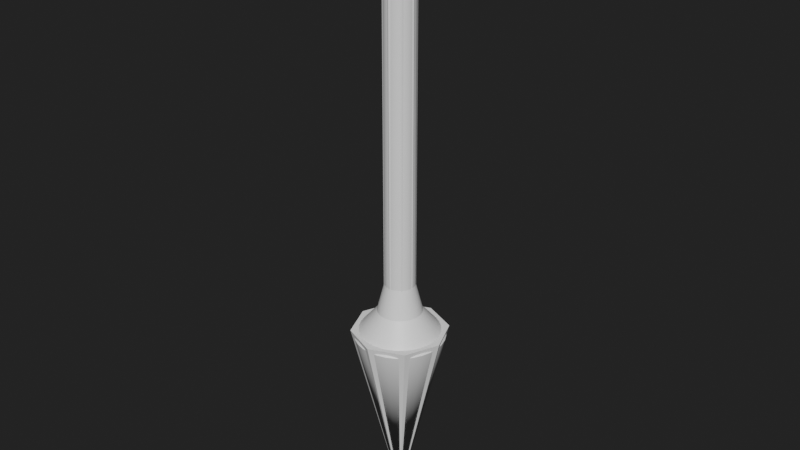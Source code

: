 # Source: Arrow_Thin.blend  (saved by Blender 2.90.8; exported with 4.5.12 LTS)
import bpy
from mathutils import Matrix  # noqa: F401  (used for matrix-valued properties, if any)

bpy.ops.wm.read_factory_settings(use_empty=True)
scene = bpy.context.scene
scene.name = 'Scene'

# ---- collections
col_collection = bpy.data.collections.new('Collection'); scene.collection.children.link(col_collection)

# ---- materials (node trees are filled in below, after node groups)
mat_material = bpy.data.materials.new('Material')

# ---- node groups
ng_auto_smooth = bpy.data.node_groups.new('Auto Smooth', 'GeometryNodeTree')
_s = ng_auto_smooth.interface.new_socket(name='Geometry', in_out='OUTPUT', socket_type='NodeSocketGeometry')
_s = ng_auto_smooth.interface.new_socket(name='Geometry', in_out='INPUT', socket_type='NodeSocketGeometry')
_s = ng_auto_smooth.interface.new_socket(name='Angle', in_out='INPUT', socket_type='NodeSocketFloat')
_s.subtype = 'ANGLE'
_s.min_value = 0.0
_s.max_value = 3.142
ng_auto_smooth.is_modifier = True
_N = ng_auto_smooth.nodes; _L = ng_auto_smooth.links
n0 = _N.new('NodeGroupOutput'); n0.name = 'Group Output'; n0.location = (480, -100)
n1 = _N.new('NodeGroupInput'); n1.name = 'Group Input'; n1.location = (-420, -300)
n2 = _N.new('NodeGroupInput'); n2.name = 'Group Input.001'; n2.location = (-60, -100)
n3 = _N.new('GeometryNodeSetShadeSmooth'); n3.name = 'Set Shade Smooth'; n3.location = (120, -100)
n3.domain = 'EDGE'
n4 = _N.new('GeometryNodeSetShadeSmooth'); n4.name = 'Set Shade Smooth.001'; n4.location = (300, -100)
n5 = _N.new('GeometryNodeInputMeshEdgeAngle'); n5.name = 'Edge Angle'; n5.location = (-420, -220)
n6 = _N.new('GeometryNodeInputEdgeSmooth'); n6.name = 'Is Edge Smooth'; n6.location = (-60, -160)
n7 = _N.new('GeometryNodeInputShadeSmooth'); n7.name = 'Is Face Smooth'; n7.location = (-240, -340)
n8 = _N.new('FunctionNodeBooleanMath'); n8.name = 'Boolean Math'; n8.location = (-60, -220)
n9 = _N.new('FunctionNodeCompare'); n9.name = 'Compare'; n9.location = (-240, -180)
n9.operation = 'LESS_EQUAL'
_L.new(n5.outputs[0], n9.inputs[0])
_L.new(n4.outputs[0], n0.inputs[0])
_L.new(n1.outputs[1], n9.inputs[1])
_L.new(n9.outputs[0], n8.inputs[0])
_L.new(n7.outputs[0], n8.inputs[1])
_L.new(n2.outputs[0], n3.inputs[0])
_L.new(n6.outputs[0], n3.inputs[1])
_L.new(n3.outputs[0], n4.inputs[0])
_L.new(n8.outputs[0], n3.inputs[2])
n0.is_active_output = True

# ---- material node trees
mat_material.use_nodes = True; mat_material.node_tree.nodes.clear()
_N = mat_material.node_tree.nodes; _L = mat_material.node_tree.links
n0 = _N.new('ShaderNodeBsdfPrincipled'); n0.name = 'Principled BSDF'; n0.location = (10, 300)
n0.distribution = 'GGX'
n0.subsurface_method = 'BURLEY'
n0.inputs[3].default_value = 1.45
n0.inputs[27].default_value = (0.0, 0.0, 0.0, 1.0)
n0.inputs[28].default_value = 1.0
n1 = _N.new('ShaderNodeOutputMaterial'); n1.name = 'Material Output'; n1.location = (300, 300)
_L.new(n0.outputs[0], n1.inputs[0])
n1.is_active_output = True

# ---- world
world_world = bpy.data.worlds.new('World'); scene.world = world_world
world_world.use_nodes = True; world_world.node_tree.nodes.clear()
_N = world_world.node_tree.nodes; _L = world_world.node_tree.links
n0 = _N.new('ShaderNodeOutputWorld'); n0.name = 'World Output'; n0.location = (300, 300)
n1 = _N.new('ShaderNodeBackground'); n1.name = 'Background'; n1.location = (10, 300)
n1.inputs[0].default_value = (0.01599, 0.01599, 0.01599, 1.0)
_L.new(n1.outputs[0], n0.inputs[0])
n0.is_active_output = True
world_world.color = (0.05088, 0.05088, 0.05088)
world_world.use_sun_shadow = False
world_world.sun_shadow_jitter_overblur = 0.0

# ---- meshes
me_cylinder = bpy.data.meshes.new('Cylinder')
me_cylinder.from_pydata([(5.937e-07, 1.425e-06, 0.0), (-1.917e-06, 3.004, 8.826), (0.586, 2.946, 8.826), (1.149, 2.775, 8.826), (1.669, 2.498, 8.826), (2.124, 2.124, 8.826), (2.498, 1.669, 8.826), (2.775, 1.149, 8.826), (2.946, 0.586, 8.826), (3.004, -4.831e-07, 8.826), (2.946, -0.586, 8.826), (2.775, -1.149, 8.826), (2.498, -1.669, 8.826), (2.124, -2.124, 8.826), (1.669, -2.498, 8.826), (1.149, -2.775, 8.826), (0.586, -2.946, 8.826), (-1.241e-06, -3.004, 8.826), (-0.586, -2.946, 8.826), (-1.149, -2.775, 8.826), (-1.669, -2.498, 8.826), (-2.124, -2.124, 8.826), (-2.498, -1.669, 8.826), (-2.775, -1.149, 8.826), (-2.946, -0.586, 8.826), (-3.004, 2.784e-06, 8.826), (-2.946, 0.586, 8.826), (-2.775, 1.149, 8.826), (-2.498, 1.669, 8.826), (-2.124, 2.124, 8.826), (-1.669, 2.498, 8.826), (-1.149, 2.775, 8.826), (-0.586, 2.946, 8.826), (1.189, 5.976, 7.738), (-2.572e-07, 6.093, 7.738), (2.332, 5.63, 7.738), (3.385, 5.067, 7.738), (4.309, 4.309, 7.738), (5.067, 3.385, 7.738), (5.63, 2.332, 7.738), (5.976, 1.189, 7.738), (6.093, 1.258e-07, 7.738), (5.976, -1.189, 7.738), (5.63, -2.332, 7.738), (5.067, -3.385, 7.738), (4.309, -4.309, 7.738), (3.385, -5.067, 7.738), (2.332, -5.63, 7.738), (1.189, -5.976, 7.738), (-2.243e-06, -6.093, 7.738), (-1.189, -5.976, 7.738), (-2.332, -5.63, 7.738), (-3.385, -5.067, 7.738), (-4.309, -4.309, 7.738), (-5.067, -3.385, 7.738), (-5.63, -2.332, 7.738), (-5.976, -1.189, 7.738), (-6.093, 5.55e-06, 7.738), (-5.976, 1.189, 7.738), (-5.63, 2.332, 7.738), (-5.067, 3.385, 7.738), (-4.309, 4.309, 7.738), (-3.385, 5.067, 7.738), (-2.332, 5.63, 7.738), (-1.189, 5.976, 7.738), (0.3873, 1.947, 25.0), (-1.151e-06, 1.985, 25.0), (0.7598, 1.834, 25.0), (1.103, 1.651, 25.0), (1.404, 1.404, 25.0), (1.651, 1.103, 25.0), (1.834, 0.7598, 25.0), (1.947, 0.3873, 25.0), (1.985, -8.517e-08, 25.0), (1.947, -0.3873, 25.0), (1.834, -0.7598, 25.0), (1.651, -1.103, 25.0), (1.404, -1.404, 25.0), (1.103, -1.651, 25.0), (0.7598, -1.834, 25.0), (0.3873, -1.947, 25.0), (-7.039e-07, -1.985, 25.0), (-0.3873, -1.947, 25.0), (-0.7598, -1.834, 25.0), (-1.103, -1.651, 25.0), (-1.404, -1.404, 25.0), (-1.651, -1.103, 25.0), (-1.834, -0.7598, 25.0), (-1.947, -0.3873, 25.0), (-1.985, 2.075e-06, 25.0), (-1.947, 0.3874, 25.0), (-1.834, 0.7598, 25.0), (-1.651, 1.103, 25.0), (-1.404, 1.404, 25.0), (-1.103, 1.651, 25.0), (-0.7598, 1.834, 25.0), (-0.3873, 1.947, 25.0), (1.437, -1.437, 10.0), (1.129, -1.689, 10.0), (-1.877, 0.7775, 10.0), (-1.689, 1.129, 10.0), (0.7775, -1.877, 10.0), (-1.187e-06, 2.032, 10.0), (0.3964, 1.993, 10.0), (-1.437, 1.437, 10.0), (0.3964, -1.993, 10.0), (0.7775, 1.877, 10.0), (-1.129, 1.689, 10.0), (-7.29e-07, -2.032, 10.0), (1.129, 1.689, 10.0), (-0.7775, 1.877, 10.0), (-0.3964, -1.993, 10.0), (1.437, 1.437, 10.0), (-0.3964, 1.993, 10.0), (-0.7775, -1.877, 10.0), (1.689, 1.129, 10.0), (-1.129, -1.689, 10.0), (1.877, 0.7775, 10.0), (-1.437, -1.437, 10.0), (1.993, 0.3964, 10.0), (-1.689, -1.129, 10.0), (2.032, -1.036e-07, 10.0), (-1.877, -0.7775, 10.0), (1.993, -0.3964, 10.0), (-1.993, -0.3964, 10.0), (1.877, -0.7775, 10.0), (-2.032, 2.106e-06, 10.0), (1.689, -1.129, 10.0), (-1.993, 0.3964, 10.0)], [], [(0, 34, 33), (0, 33, 35), (0, 35, 36), (0, 36, 37), (0, 37, 38), (0, 38, 39), (0, 39, 40), (0, 40, 41), (0, 41, 42), (0, 42, 43), (0, 43, 44), (0, 44, 45), (0, 45, 46), (0, 46, 47), (0, 47, 48), (0, 48, 49), (0, 49, 50), (0, 50, 51), (0, 51, 52), (0, 52, 53), (0, 53, 54), (0, 54, 55), (0, 55, 56), (0, 56, 57), (0, 57, 58), (0, 58, 59), (0, 59, 60), (0, 60, 61), (0, 61, 62), (0, 62, 63), (98, 97, 77, 78), (0, 63, 64), (0, 64, 34), (1, 2, 33, 34), (2, 3, 35, 33), (3, 4, 36, 35), (4, 5, 37, 36), (5, 6, 38, 37), (6, 7, 39, 38), (7, 8, 40, 39), (8, 9, 41, 40), (9, 10, 42, 41), (10, 11, 43, 42), (11, 12, 44, 43), (12, 13, 45, 44), (13, 14, 46, 45), (14, 15, 47, 46), (15, 16, 48, 47), (16, 17, 49, 48), (17, 18, 50, 49), (18, 19, 51, 50), (19, 20, 52, 51), (20, 21, 53, 52), (21, 22, 54, 53), (22, 23, 55, 54), (23, 24, 56, 55), (24, 25, 57, 56), (25, 26, 58, 57), (26, 27, 59, 58), (27, 28, 60, 59), (28, 29, 61, 60), (29, 30, 62, 61), (30, 31, 63, 62), (31, 32, 64, 63), (32, 1, 34, 64), (65, 66, 96, 95, 94, 93, 92, 91, 90, 89, 88, 87, 86, 85, 84, 83, 82, 81, 80, 79, 78, 77, 76, 75, 74, 73, 72, 71, 70, 69, 68, 67), (100, 99, 91, 92), (101, 98, 78, 79), (103, 102, 66, 65), (104, 100, 92, 93), (105, 101, 79, 80), (106, 103, 65, 67), (107, 104, 93, 94), (108, 105, 80, 81), (109, 106, 67, 68), (110, 107, 94, 95), (111, 108, 81, 82), (112, 109, 68, 69), (113, 110, 95, 96), (114, 111, 82, 83), (115, 112, 69, 70), (102, 113, 96, 66), (116, 114, 83, 84), (117, 115, 70, 71), (118, 116, 84, 85), (119, 117, 71, 72), (120, 118, 85, 86), (121, 119, 72, 73), (122, 120, 86, 87), (123, 121, 73, 74), (124, 122, 87, 88), (125, 123, 74, 75), (126, 124, 88, 89), (127, 125, 75, 76), (128, 126, 89, 90), (97, 127, 76, 77), (99, 128, 90, 91), (27, 26, 128, 99), (13, 12, 127, 97), (26, 25, 126, 128), (12, 11, 125, 127), (25, 24, 124, 126), (11, 10, 123, 125), (24, 23, 122, 124), (10, 9, 121, 123), (23, 22, 120, 122), (9, 8, 119, 121), (22, 21, 118, 120), (8, 7, 117, 119), (21, 20, 116, 118), (7, 6, 115, 117), (20, 19, 114, 116), (1, 32, 113, 102), (6, 5, 112, 115), (19, 18, 111, 114), (32, 31, 110, 113), (5, 4, 109, 112), (18, 17, 108, 111), (31, 30, 107, 110), (4, 3, 106, 109), (17, 16, 105, 108), (30, 29, 104, 107), (3, 2, 103, 106), (16, 15, 101, 105), (29, 28, 100, 104), (2, 1, 102, 103), (15, 14, 98, 101), (28, 27, 99, 100), (14, 13, 97, 98)])
me_cylinder.polygons.foreach_set('use_smooth', [True] * 129)
_uv = me_cylinder.uv_layers.new(name='UVMap')
_uv.uv.foreach_set('vector', [0.4997, 0.004338, 0.7174, 0.9948, 0.6862, 0.9948, 0.4997, 0.004338, 0.6862, 0.9948, 0.6549, 0.9948, 0.4997, 0.004338, 0.6549, 0.9948, 0.6237, 0.9948, 0.4997, 0.004338, 0.6237, 0.9948, 0.5924, 0.9948, 0.4997, 0.004338, 0.5924, 0.9948, 0.5612, 0.9948, 0.4997, 0.004338, 0.5612, 0.9948, 0.5299, 0.9948, 0.4997, 0.004338, 0.5299, 0.9948, 0.4987, 0.9948, 0.4997, 0.004338, 0.4987, 0.9948, 0.4674, 0.9948, 0.4997, 0.004338, 0.4674, 0.9948, 0.4362, 0.9948, 0.4997, 0.004338, 0.4362, 0.9948, 0.4049, 0.9948, 0.4997, 0.004338, 0.4049, 0.9948, 0.3737, 0.9948, 0.4997, 0.004338, 0.3737, 0.9948, 0.3424, 0.9948, 0.4997, 0.004338, 0.3424, 0.9948, 0.3112, 0.9948, 0.4997, 0.004338, 0.3112, 0.9948, 0.2799, 0.9948, 0.4997, 0.004338, 0.2799, 0.9948, 0.2487, 0.9948, 0.4997, 0.004338, 0.2487, 0.9948, 0.2174, 0.9948, 0.4997, 0.004338, 0.2174, 0.9948, 0.1862, 0.9948, 0.4997, 0.004338, 0.1862, 0.9948, 0.1549, 0.9948, 0.4997, 0.004338, 0.1549, 0.9948, 0.1237, 0.9948, 0.4997, 0.004338, 0.1237, 0.9948, 0.09245, 0.9948, 0.4997, 0.004338, 0.09245, 0.9948, 0.0612, 0.9948, 0.4997, 0.004338, 0.0612, 0.9948, 0.02995, 0.9948, 0.4997, 0.004338, 0.02995, 0.9948, -0.001304, 0.9948, 0.4997, 0.004338, 0.9987, 0.9948, 0.9674, 0.9948, 0.4997, 0.004338, 0.9674, 0.9948, 0.9362, 0.9948, 0.4997, 0.004338, 0.9362, 0.9948, 0.9049, 0.9948, 0.4997, 0.004338, 0.9049, 0.9948, 0.8737, 0.9948, 0.4997, 0.004338, 0.8737, 0.9948, 0.8424, 0.9948, 0.4997, 0.004338, 0.8424, 0.9948, 0.8112, 0.9948, 0.4997, 0.004338, 0.8112, 0.9948, 0.7799, 0.9948, 0.3118, 0.001252, 0.343, 0.001252, 0.343, 0.9987, 0.3118, 0.9987, 0.4997, 0.004338, 0.7799, 0.9948, 0.7487, 0.9948, 0.4997, 0.004338, 0.7487, 0.9948, 0.7174, 0.9948, 0.5, 0.5995, 0.5215, 0.5974, 0.5542, 0.7618, 0.5, 0.7671, 0.5215, 0.5974, 0.5422, 0.5911, 0.6064, 0.746, 0.5542, 0.7618, 0.5422, 0.5911, 0.5613, 0.5809, 0.6544, 0.7203, 0.6064, 0.746, 0.5613, 0.5809, 0.5781, 0.5672, 0.6966, 0.6857, 0.6544, 0.7203, 0.5781, 0.5672, 0.5918, 0.5505, 0.7311, 0.6436, 0.6966, 0.6857, 0.5918, 0.5505, 0.602, 0.5314, 0.7568, 0.5955, 0.7311, 0.6436, 0.602, 0.5314, 0.6083, 0.5107, 0.7726, 0.5434, 0.7568, 0.5955, 0.6083, 0.5107, 0.6104, 0.4891, 0.778, 0.4891, 0.7726, 0.5434, 0.6104, 0.4891, 0.6083, 0.4676, 0.7726, 0.4349, 0.778, 0.4891, 0.6083, 0.4676, 0.602, 0.4469, 0.7568, 0.3828, 0.7726, 0.4349, 0.602, 0.4469, 0.5918, 0.4278, 0.7311, 0.3347, 0.7568, 0.3828, 0.5918, 0.4278, 0.5781, 0.4111, 0.6966, 0.2926, 0.7311, 0.3347, 0.5781, 0.4111, 0.5613, 0.3974, 0.6544, 0.258, 0.6966, 0.2926, 0.5613, 0.3974, 0.5422, 0.3872, 0.6064, 0.2323, 0.6544, 0.258, 0.5422, 0.3872, 0.5215, 0.3809, 0.5542, 0.2165, 0.6064, 0.2323, 0.5215, 0.3809, 0.5, 0.3788, 0.5, 0.2112, 0.5542, 0.2165, 0.5, 0.3788, 0.4785, 0.3809, 0.4458, 0.2165, 0.5, 0.2112, 0.4785, 0.3809, 0.4578, 0.3872, 0.3936, 0.2323, 0.4458, 0.2165, 0.4578, 0.3872, 0.4387, 0.3974, 0.3456, 0.258, 0.3936, 0.2323, 0.4387, 0.3974, 0.4219, 0.4111, 0.3034, 0.2926, 0.3456, 0.258, 0.4219, 0.4111, 0.4082, 0.4278, 0.2689, 0.3347, 0.3034, 0.2926, 0.4082, 0.4278, 0.398, 0.4469, 0.2432, 0.3828, 0.2689, 0.3347, 0.398, 0.4469, 0.3917, 0.4676, 0.2274, 0.4349, 0.2432, 0.3828, 0.3917, 0.4676, 0.3896, 0.4891, 0.222, 0.4891, 0.2274, 0.4349, 0.3896, 0.4891, 0.3917, 0.5107, 0.2274, 0.5434, 0.222, 0.4891, 0.3917, 0.5107, 0.398, 0.5314, 0.2432, 0.5955, 0.2274, 0.5434, 0.398, 0.5314, 0.4082, 0.5505, 0.2689, 0.6436, 0.2432, 0.5955, 0.4082, 0.5505, 0.4219, 0.5672, 0.3034, 0.6857, 0.2689, 0.6436, 0.4219, 0.5672, 0.4387, 0.5809, 0.3456, 0.7203, 0.3034, 0.6857, 0.4387, 0.5809, 0.4578, 0.5911, 0.3936, 0.746, 0.3456, 0.7203, 0.4578, 0.5911, 0.4785, 0.5974, 0.4458, 0.7618, 0.3936, 0.746, 0.4785, 0.5974, 0.5, 0.5995, 0.5, 0.7671, 0.4458, 0.7618, 0.5215, 0.5974, 0.5, 0.5995, 0.4785, 0.5974, 0.4578, 0.5911, 0.4387, 0.5809, 0.4219, 0.5672, 0.4082, 0.5505, 0.398, 0.5314, 0.3917, 0.5107, 0.3896, 0.4891, 0.3917, 0.4676, 0.398, 0.4469, 0.4082, 0.4278, 0.4219, 0.4111, 0.4387, 0.3974, 0.4578, 0.3872, 0.4785, 0.3809, 0.5, 0.3788, 0.5215, 0.3809, 0.5422, 0.3872, 0.5613, 0.3974, 0.5781, 0.4111, 0.5918, 0.4278, 0.602, 0.4469, 0.6083, 0.4676, 0.6104, 0.4891, 0.6083, 0.5107, 0.602, 0.5314, 0.5918, 0.5505, 0.5781, 0.5672, 0.5613, 0.5809, 0.5422, 0.5911, 0.8743, 0.001252, 0.9055, 0.001252, 0.9055, 0.9987, 0.8743, 0.9987, 0.2805, 0.001252, 0.3118, 0.001252, 0.3118, 0.9987, 0.2805, 0.9987, 0.6868, 0.001252, 0.718, 0.001252, 0.718, 0.9987, 0.6868, 0.9987, 0.843, 0.001252, 0.8743, 0.001252, 0.8743, 0.9987, 0.843, 0.9987, 0.2493, 0.001252, 0.2805, 0.001252, 0.2805, 0.9987, 0.2493, 0.9987, 0.6555, 0.001252, 0.6868, 0.001252, 0.6868, 0.9987, 0.6555, 0.9987, 0.8118, 0.001252, 0.843, 0.001252, 0.843, 0.9987, 0.8118, 0.9987, 0.218, 0.001252, 0.2493, 0.001252, 0.2493, 0.9987, 0.218, 0.9987, 0.6243, 0.001252, 0.6555, 0.001252, 0.6555, 0.9987, 0.6243, 0.9987, 0.7805, 0.001252, 0.8118, 0.001252, 0.8118, 0.9987, 0.7805, 0.9987, 0.1868, 0.001252, 0.218, 0.001252, 0.218, 0.9987, 0.1868, 0.9987, 0.593, 0.001252, 0.6243, 0.001252, 0.6243, 0.9987, 0.593, 0.9987, 0.7493, 0.001252, 0.7805, 0.001252, 0.7805, 0.9987, 0.7493, 0.9987, 0.1555, 0.001252, 0.1868, 0.001252, 0.1868, 0.9987, 0.1555, 0.9987, 0.5618, 0.001252, 0.593, 0.001252, 0.593, 0.9987, 0.5618, 0.9987, 0.718, 0.001252, 0.7493, 0.001252, 0.7493, 0.9987, 0.718, 0.9987, 0.1243, 0.001252, 0.1555, 0.001252, 0.1555, 0.9987, 0.1243, 0.9987, 0.5305, 0.001252, 0.5618, 0.001252, 0.5618, 0.9987, 0.5305, 0.9987, 0.09301, 0.001252, 0.1243, 0.001252, 0.1243, 0.9987, 0.09301, 0.9987, 0.4993, 0.001252, 0.5305, 0.001252, 0.5305, 0.9987, 0.4993, 0.9987, 0.06176, 0.001252, 0.09301, 0.001252, 0.09301, 0.9987, 0.06176, 0.9987, 0.468, 0.001252, 0.4993, 0.001252, 0.4993, 0.9987, 0.468, 0.9987, 0.03051, 0.001252, 0.06176, 0.001252, 0.06176, 0.9987, 0.03051, 0.9987, 0.4368, 0.001252, 0.468, 0.001252, 0.468, 0.9987, 0.4368, 0.9987, -0.0007402, 0.001252, 0.03051, 0.001252, 0.03051, 0.9987, -0.0007402, 0.9987, 0.4055, 0.001252, 0.4368, 0.001252, 0.4368, 0.9987, 0.4055, 0.9987, 0.968, 0.001252, 0.9993, 0.001252, 0.9993, 0.9987, 0.968, 0.9987, 0.3743, 0.001252, 0.4055, 0.001252, 0.4055, 0.9987, 0.3743, 0.9987, 0.9368, 0.001252, 0.968, 0.001252, 0.968, 0.9987, 0.9368, 0.9987, 0.343, 0.001252, 0.3743, 0.001252, 0.3743, 0.9987, 0.343, 0.9987, 0.9055, 0.001252, 0.9368, 0.001252, 0.9368, 0.9987, 0.9055, 0.9987, 0.9055, 0.001252, 0.9368, 0.001252, 0.9368, 0.001252, 0.9055, 0.001252, 0.343, 0.001252, 0.3743, 0.001252, 0.3743, 0.001252, 0.343, 0.001252, 0.9368, 0.001252, 0.968, 0.001252, 0.968, 0.001252, 0.9368, 0.001252, 0.3743, 0.001252, 0.4055, 0.001252, 0.4055, 0.001252, 0.3743, 0.001252, 0.968, 0.001252, 0.9993, 0.001252, 0.9993, 0.001252, 0.968, 0.001252, 0.4055, 0.001252, 0.4368, 0.001252, 0.4368, 0.001252, 0.4055, 0.001252, -0.0007402, 0.001252, 0.03051, 0.001252, 0.03051, 0.001252, -0.0007402, 0.001252, 0.4368, 0.001252, 0.468, 0.001252, 0.468, 0.001252, 0.4368, 0.001252, 0.03051, 0.001252, 0.06176, 0.001252, 0.06176, 0.001252, 0.03051, 0.001252, 0.468, 0.001252, 0.4993, 0.001252, 0.4993, 0.001252, 0.468, 0.001252, 0.06176, 0.001252, 0.09301, 0.001252, 0.09301, 0.001252, 0.06176, 0.001252, 0.4993, 0.001252, 0.5305, 0.001252, 0.5305, 0.001252, 0.4993, 0.001252, 0.09301, 0.001252, 0.1243, 0.001252, 0.1243, 0.001252, 0.09301, 0.001252, 0.5305, 0.001252, 0.5618, 0.001252, 0.5618, 0.001252, 0.5305, 0.001252, 0.1243, 0.001252, 0.1555, 0.001252, 0.1555, 0.001252, 0.1243, 0.001252, 0.718, 0.001252, 0.7493, 0.001252, 0.7493, 0.001252, 0.718, 0.001252, 0.5618, 0.001252, 0.593, 0.001252, 0.593, 0.001252, 0.5618, 0.001252, 0.1555, 0.001252, 0.1868, 0.001252, 0.1868, 0.001252, 0.1555, 0.001252, 0.7493, 0.001252, 0.7805, 0.001252, 0.7805, 0.001252, 0.7493, 0.001252, 0.593, 0.001252, 0.6243, 0.001252, 0.6243, 0.001252, 0.593, 0.001252, 0.1868, 0.001252, 0.218, 0.001252, 0.218, 0.001252, 0.1868, 0.001252, 0.7805, 0.001252, 0.8118, 0.001252, 0.8118, 0.001252, 0.7805, 0.001252, 0.6243, 0.001252, 0.6555, 0.001252, 0.6555, 0.001252, 0.6243, 0.001252, 0.218, 0.001252, 0.2493, 0.001252, 0.2493, 0.001252, 0.218, 0.001252, 0.8118, 0.001252, 0.843, 0.001252, 0.843, 0.001252, 0.8118, 0.001252, 0.6555, 0.001252, 0.6868, 0.001252, 0.6868, 0.001252, 0.6555, 0.001252, 0.2493, 0.001252, 0.2805, 0.001252, 0.2805, 0.001252, 0.2493, 0.001252, 0.843, 0.001252, 0.8743, 0.001252, 0.8743, 0.001252, 0.843, 0.001252, 0.6868, 0.001252, 0.718, 0.001252, 0.718, 0.001252, 0.6868, 0.001252, 0.2805, 0.001252, 0.3118, 0.001252, 0.3118, 0.001252, 0.2805, 0.001252, 0.8743, 0.001252, 0.9055, 0.001252, 0.9055, 0.001252, 0.8743, 0.001252, 0.3118, 0.001252, 0.343, 0.001252, 0.343, 0.001252, 0.3118, 0.001252])
me_cylinder.materials.append(mat_material)
me_cylinder.use_remesh_fix_poles = True
me_cylinder.use_remesh_preserve_attributes = False
me_cylinder.use_mirror_vertex_groups = False
me_cylinder.update()
me_cylinder_001 = bpy.data.meshes.new('Cylinder.001')
me_cylinder_001.from_pydata([(-3.725e-08, 3.725e-08, 0.0), (-5.406e-08, 1.95, 7.968), (1.379, 1.379, 7.968), (1.95, -6.821e-08, 7.968), (1.379, -1.379, 7.968), (-2.245e-07, -1.95, 7.968), (-1.379, -1.379, 7.968), (-1.95, 4.025e-08, 7.968), (-1.379, 1.379, 7.968)], [], [(0, 1, 2), (0, 2, 3), (0, 3, 4), (0, 4, 5), (0, 5, 6), (0, 6, 7), (2, 1, 8, 7, 6, 5, 4, 3), (0, 7, 8), (0, 8, 1)])
_uv = me_cylinder_001.uv_layers.new(name='UVMap')
_uv.uv.foreach_set('vector', [1.0, 0.5, 1.0, 1.0, 0.875, 1.0, 0.875, 0.5, 0.875, 1.0, 0.75, 1.0, 0.75, 0.5, 0.75, 1.0, 0.625, 1.0, 0.625, 0.5, 0.625, 1.0, 0.5, 1.0, 0.5, 0.5, 0.5, 1.0, 0.375, 1.0, 0.375, 0.5, 0.375, 1.0, 0.25, 1.0, 0.4197, 0.4197, 0.25, 0.49, 0.08029, 0.4197, 0.01, 0.25, 0.08029, 0.08029, 0.25, 0.01, 0.4197, 0.08029, 0.49, 0.25, 0.25, 0.5, 0.25, 1.0, 0.125, 1.0, 0.125, 0.5, 0.125, 1.0, 0.0, 1.0])
me_cylinder_001.use_remesh_fix_poles = True
me_cylinder_001.use_remesh_preserve_attributes = False
me_cylinder_001.use_mirror_vertex_groups = False
me_cylinder_001.update()
me_cylinder_002 = bpy.data.meshes.new('Cylinder.002')
me_cylinder_002.from_pydata([(0.0, 2.061, 9.839), (0.0, 2.061, 25.02), (1.457, 1.457, 9.839), (1.457, 1.457, 25.02), (2.061, -9.008e-08, 9.839), (2.061, -9.008e-08, 25.02), (1.457, -1.457, 9.839), (1.457, -1.457, 25.02), (-1.802e-07, -2.061, 9.839), (-1.802e-07, -2.061, 25.02), (-1.457, -1.457, 9.839), (-1.457, -1.457, 25.02), (-2.061, 2.457e-08, 9.839), (-2.061, 2.457e-08, 25.02), (-1.457, 1.457, 9.839), (-1.457, 1.457, 25.02)], [], [(0, 1, 3, 2), (2, 3, 5, 4), (4, 5, 7, 6), (6, 7, 9, 8), (8, 9, 11, 10), (10, 11, 13, 12), (3, 1, 15, 13, 11, 9, 7, 5), (12, 13, 15, 14), (14, 15, 1, 0), (0, 2, 4, 6, 8, 10, 12, 14)])
_uv = me_cylinder_002.uv_layers.new(name='UVMap')
_uv.uv.foreach_set('vector', [1.0, 0.5, 1.0, 1.0, 0.875, 1.0, 0.875, 0.5, 0.875, 0.5, 0.875, 1.0, 0.75, 1.0, 0.75, 0.5, 0.75, 0.5, 0.75, 1.0, 0.625, 1.0, 0.625, 0.5, 0.625, 0.5, 0.625, 1.0, 0.5, 1.0, 0.5, 0.5, 0.5, 0.5, 0.5, 1.0, 0.375, 1.0, 0.375, 0.5, 0.375, 0.5, 0.375, 1.0, 0.25, 1.0, 0.25, 0.5, 0.4197, 0.4197, 0.25, 0.49, 0.08029, 0.4197, 0.01, 0.25, 0.08029, 0.08029, 0.25, 0.01, 0.4197, 0.08029, 0.49, 0.25, 0.25, 0.5, 0.25, 1.0, 0.125, 1.0, 0.125, 0.5, 0.125, 0.5, 0.125, 1.0, 0.0, 1.0, 0.0, 0.5, 0.75, 0.49, 0.9197, 0.4197, 0.99, 0.25, 0.9197, 0.08029, 0.75, 0.01, 0.5803, 0.08029, 0.51, 0.25, 0.5803, 0.4197])
me_cylinder_002.use_remesh_fix_poles = True
me_cylinder_002.use_remesh_preserve_attributes = False
me_cylinder_002.use_mirror_vertex_groups = False
me_cylinder_002.update()

# ---- objects
ob_arrow = bpy.data.objects.new('Arrow', me_cylinder)
ob_ucx_arrow_01 = bpy.data.objects.new('UCX_Arrow_01', me_cylinder_001)
ob_ucx_arrow_02 = bpy.data.objects.new('UCX_Arrow_02', me_cylinder_002)

# ---- transforms, parenting, visibility, modifiers, constraints
ob_arrow.location = (0.0, 0.0, 0.0)
ob_arrow.scale = (0.3, 0.3, 1.0)
ob_arrow.lineart.crease_threshold = 0.0
_m = ob_arrow.modifiers.new('Auto Smooth', 'NODES')
_m.node_group = ng_auto_smooth
_gi = [s.identifier for s in ng_auto_smooth.interface.items_tree if s.item_type == 'SOCKET' and s.in_out == 'INPUT']
_m[_gi[1]] = 0.5236  # Angle
ob_ucx_arrow_01.location = (0.0, 0.0, 0.0)
ob_ucx_arrow_01.lineart.crease_threshold = 0.0
ob_ucx_arrow_02.location = (0.0, 0.0, 0.0)
ob_ucx_arrow_02.scale = (0.3019, 0.3019, 1.0)
ob_ucx_arrow_02.lineart.crease_threshold = 0.0

# ---- collection membership
col_collection.objects.link(ob_arrow)
col_collection.objects.link(ob_ucx_arrow_01)
col_collection.objects.link(ob_ucx_arrow_02)

# ---- scene / render settings (as saved in the file)
scene.frame_start = 1; scene.frame_end = 250; scene.frame_set(1)
scene.render.engine = 'CYCLES'
scene.cycles.use_denoising = False
scene.cycles.samples = 128
scene.cycles.sampling_pattern = 'TABULATED_SOBOL'
scene.cycles.use_adaptive_sampling = False
scene.cycles.use_light_tree = False
scene.view_settings.view_transform = 'Filmic'
scene.unit_settings.scale_length = 0.01
bpy.context.view_layer.update()

# ---- added for rendering (the .blend has no active camera and no usable light): camera, sun
cam_auto = bpy.data.cameras.new('AutoCamera')
cam_auto.lens = 50.0
cam_auto.sensor_width = 36.0
cam_auto.clip_end = 1000.0
ob_auto_camera = bpy.data.objects.new('AutoCamera', cam_auto)
scene.collection.objects.link(ob_auto_camera)
ob_auto_camera.location = (23.7029, -28.4434, 31.4713)
ob_auto_camera.rotation_euler = (1.09748, -7.21219e-08, 0.694738)
scene.camera = ob_auto_camera
light_auto_sun = bpy.data.lights.new('AutoSun', 'SUN')
light_auto_sun.energy = 3.0
light_auto_sun.angle = 0.0523599
ob_auto_sun = bpy.data.objects.new('AutoSun', light_auto_sun)
scene.collection.objects.link(ob_auto_sun)
ob_auto_sun.rotation_euler = (0.872665, 0.174533, 0.523599)
bpy.context.view_layer.update()

